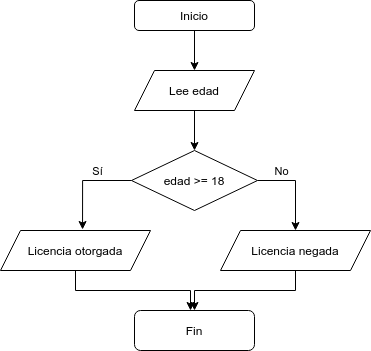

The diagram above was exported from draw.io. Its source (the exported page's mxGraphModel, read from the mxfile embedded in the PNG):
<mxGraphModel dx="1315" dy="789" grid="1" gridSize="10" guides="1" tooltips="1" connect="1" arrows="1" fold="1" page="1" pageScale="1" pageWidth="827" pageHeight="1169" math="0" shadow="0">
  <root>
    <mxCell id="0" />
    <mxCell id="1" parent="0" />
    <mxCell id="DcPXzboaIBYWvEtDu5gB-4" style="edgeStyle=orthogonalEdgeStyle;rounded=0;orthogonalLoop=1;jettySize=auto;html=1;exitX=0.5;exitY=1;exitDx=0;exitDy=0;" edge="1" parent="1" source="DcPXzboaIBYWvEtDu5gB-1" target="DcPXzboaIBYWvEtDu5gB-3">
      <mxGeometry relative="1" as="geometry" />
    </mxCell>
    <mxCell id="DcPXzboaIBYWvEtDu5gB-1" value="Inicio" style="rounded=1;whiteSpace=wrap;html=1;" vertex="1" parent="1">
      <mxGeometry x="354" y="130" width="120" height="30" as="geometry" />
    </mxCell>
    <mxCell id="DcPXzboaIBYWvEtDu5gB-6" style="edgeStyle=orthogonalEdgeStyle;rounded=0;orthogonalLoop=1;jettySize=auto;html=1;exitX=0.5;exitY=1;exitDx=0;exitDy=0;entryX=0.5;entryY=0;entryDx=0;entryDy=0;" edge="1" parent="1" source="DcPXzboaIBYWvEtDu5gB-3" target="DcPXzboaIBYWvEtDu5gB-5">
      <mxGeometry relative="1" as="geometry" />
    </mxCell>
    <mxCell id="DcPXzboaIBYWvEtDu5gB-3" value="Lee edad" style="shape=parallelogram;perimeter=parallelogramPerimeter;whiteSpace=wrap;html=1;fixedSize=1;" vertex="1" parent="1">
      <mxGeometry x="354" y="200" width="120" height="40" as="geometry" />
    </mxCell>
    <mxCell id="DcPXzboaIBYWvEtDu5gB-8" style="edgeStyle=orthogonalEdgeStyle;rounded=0;orthogonalLoop=1;jettySize=auto;html=1;exitX=0;exitY=0.5;exitDx=0;exitDy=0;entryX=0.547;entryY=-0.025;entryDx=0;entryDy=0;entryPerimeter=0;" edge="1" parent="1" source="DcPXzboaIBYWvEtDu5gB-5" target="DcPXzboaIBYWvEtDu5gB-7">
      <mxGeometry relative="1" as="geometry" />
    </mxCell>
    <mxCell id="DcPXzboaIBYWvEtDu5gB-9" value="Sí" style="edgeLabel;html=1;align=center;verticalAlign=middle;resizable=0;points=[];" vertex="1" connectable="0" parent="DcPXzboaIBYWvEtDu5gB-8">
      <mxGeometry x="-0.285" y="2" relative="1" as="geometry">
        <mxPoint y="-12" as="offset" />
      </mxGeometry>
    </mxCell>
    <mxCell id="DcPXzboaIBYWvEtDu5gB-11" style="edgeStyle=orthogonalEdgeStyle;rounded=0;orthogonalLoop=1;jettySize=auto;html=1;exitX=1;exitY=0.5;exitDx=0;exitDy=0;entryX=0.5;entryY=0;entryDx=0;entryDy=0;" edge="1" parent="1" source="DcPXzboaIBYWvEtDu5gB-5" target="DcPXzboaIBYWvEtDu5gB-10">
      <mxGeometry relative="1" as="geometry" />
    </mxCell>
    <mxCell id="DcPXzboaIBYWvEtDu5gB-12" value="No" style="edgeLabel;html=1;align=center;verticalAlign=middle;resizable=0;points=[];" vertex="1" connectable="0" parent="DcPXzboaIBYWvEtDu5gB-11">
      <mxGeometry x="-0.1136" y="3" relative="1" as="geometry">
        <mxPoint x="-18" y="-11" as="offset" />
      </mxGeometry>
    </mxCell>
    <mxCell id="DcPXzboaIBYWvEtDu5gB-5" value="edad &amp;gt;= 18" style="rhombus;whiteSpace=wrap;html=1;" vertex="1" parent="1">
      <mxGeometry x="351" y="280" width="126" height="60" as="geometry" />
    </mxCell>
    <mxCell id="DcPXzboaIBYWvEtDu5gB-17" style="edgeStyle=orthogonalEdgeStyle;rounded=0;orthogonalLoop=1;jettySize=auto;html=1;exitX=0.5;exitY=1;exitDx=0;exitDy=0;" edge="1" parent="1" source="DcPXzboaIBYWvEtDu5gB-7">
      <mxGeometry relative="1" as="geometry">
        <mxPoint x="410" y="440" as="targetPoint" />
      </mxGeometry>
    </mxCell>
    <mxCell id="DcPXzboaIBYWvEtDu5gB-7" value="Licencia otorgada" style="shape=parallelogram;perimeter=parallelogramPerimeter;whiteSpace=wrap;html=1;fixedSize=1;" vertex="1" parent="1">
      <mxGeometry x="220" y="360" width="150" height="40" as="geometry" />
    </mxCell>
    <mxCell id="DcPXzboaIBYWvEtDu5gB-16" style="edgeStyle=orthogonalEdgeStyle;rounded=0;orthogonalLoop=1;jettySize=auto;html=1;exitX=0.5;exitY=1;exitDx=0;exitDy=0;entryX=0.5;entryY=0;entryDx=0;entryDy=0;" edge="1" parent="1" source="DcPXzboaIBYWvEtDu5gB-10" target="DcPXzboaIBYWvEtDu5gB-13">
      <mxGeometry relative="1" as="geometry" />
    </mxCell>
    <mxCell id="DcPXzboaIBYWvEtDu5gB-10" value="Licencia negada" style="shape=parallelogram;perimeter=parallelogramPerimeter;whiteSpace=wrap;html=1;fixedSize=1;" vertex="1" parent="1">
      <mxGeometry x="440" y="360" width="150" height="40" as="geometry" />
    </mxCell>
    <mxCell id="DcPXzboaIBYWvEtDu5gB-13" value="Fin" style="rounded=1;whiteSpace=wrap;html=1;" vertex="1" parent="1">
      <mxGeometry x="354" y="440" width="120" height="40" as="geometry" />
    </mxCell>
  </root>
</mxGraphModel>